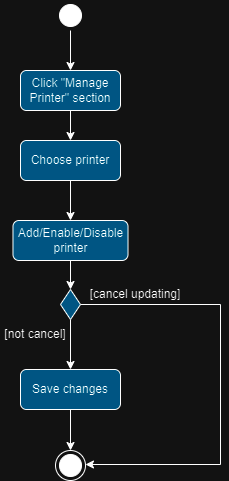

The diagram above was exported from draw.io. Its source (the exported page's mxGraphModel, read from the mxfile embedded in the PNG):
<mxGraphModel dx="1050" dy="573" grid="1" gridSize="10" guides="1" tooltips="1" connect="1" arrows="1" fold="1" page="1" pageScale="1" pageWidth="1169" pageHeight="1654" math="0" shadow="0">
  <root>
    <mxCell id="0" />
    <mxCell id="1" parent="0" />
    <mxCell id="TpFFb9b6ysQCDaMPmQFG-4" style="edgeStyle=orthogonalEdgeStyle;rounded=0;orthogonalLoop=1;jettySize=auto;html=1;exitX=0.5;exitY=1;exitDx=0;exitDy=0;entryX=0.5;entryY=0;entryDx=0;entryDy=0;" parent="1" source="I1Ic5lQCKesKy5WvOXpD-1" target="noLpKPTBAbBjOEYTTiME-1" edge="1">
      <mxGeometry relative="1" as="geometry" />
    </mxCell>
    <mxCell id="I1Ic5lQCKesKy5WvOXpD-1" value="" style="ellipse;html=1;shape=startState;fillColor=#000000;strokeColor=#000000;" parent="1" vertex="1">
      <mxGeometry x="130" y="70" width="30" height="30" as="geometry" />
    </mxCell>
    <mxCell id="TpFFb9b6ysQCDaMPmQFG-5" style="edgeStyle=orthogonalEdgeStyle;rounded=0;orthogonalLoop=1;jettySize=auto;html=1;exitX=0.5;exitY=1;exitDx=0;exitDy=0;entryX=0.5;entryY=0;entryDx=0;entryDy=0;" parent="1" source="noLpKPTBAbBjOEYTTiME-1" target="TpFFb9b6ysQCDaMPmQFG-1" edge="1">
      <mxGeometry relative="1" as="geometry" />
    </mxCell>
    <mxCell id="noLpKPTBAbBjOEYTTiME-1" value="Click &quot;Manage Printer&quot; section" style="rounded=1;whiteSpace=wrap;html=1;fillColor=#66d1ff;" parent="1" vertex="1">
      <mxGeometry x="95" y="140" width="100" height="40" as="geometry" />
    </mxCell>
    <mxCell id="TpFFb9b6ysQCDaMPmQFG-6" style="edgeStyle=orthogonalEdgeStyle;rounded=0;orthogonalLoop=1;jettySize=auto;html=1;exitX=0.5;exitY=1;exitDx=0;exitDy=0;entryX=0.5;entryY=0;entryDx=0;entryDy=0;" parent="1" source="TpFFb9b6ysQCDaMPmQFG-1" target="TpFFb9b6ysQCDaMPmQFG-2" edge="1">
      <mxGeometry relative="1" as="geometry" />
    </mxCell>
    <mxCell id="TpFFb9b6ysQCDaMPmQFG-1" value="Choose printer" style="rounded=1;whiteSpace=wrap;html=1;fillColor=#66d1ff;" parent="1" vertex="1">
      <mxGeometry x="95" y="210" width="100" height="40" as="geometry" />
    </mxCell>
    <mxCell id="DvoYR2kMOamibjyh90xU-9" style="edgeStyle=orthogonalEdgeStyle;rounded=0;orthogonalLoop=1;jettySize=auto;html=1;exitX=0.5;exitY=1;exitDx=0;exitDy=0;entryX=0.5;entryY=0;entryDx=0;entryDy=0;" parent="1" source="TpFFb9b6ysQCDaMPmQFG-2" target="DvoYR2kMOamibjyh90xU-4" edge="1">
      <mxGeometry relative="1" as="geometry" />
    </mxCell>
    <mxCell id="TpFFb9b6ysQCDaMPmQFG-2" value="Add/Enable/Disable&lt;br&gt;printer" style="rounded=1;whiteSpace=wrap;html=1;fillColor=#66d1ff;" parent="1" vertex="1">
      <mxGeometry x="87.5" y="290" width="115" height="40" as="geometry" />
    </mxCell>
    <mxCell id="DvoYR2kMOamibjyh90xU-1" value="" style="ellipse;html=1;shape=endState;fillColor=#000000;strokeColor=#000000;" parent="1" vertex="1">
      <mxGeometry x="130" y="520" width="30" height="30" as="geometry" />
    </mxCell>
    <mxCell id="DvoYR2kMOamibjyh90xU-2" style="edgeStyle=orthogonalEdgeStyle;rounded=0;orthogonalLoop=1;jettySize=auto;html=1;exitX=1;exitY=0.5;exitDx=0;exitDy=0;" parent="1" source="DvoYR2kMOamibjyh90xU-4" target="DvoYR2kMOamibjyh90xU-1" edge="1">
      <mxGeometry relative="1" as="geometry">
        <Array as="points">
          <mxPoint x="295" y="374" />
          <mxPoint x="295" y="534" />
        </Array>
        <mxPoint x="160" y="534" as="targetPoint" />
      </mxGeometry>
    </mxCell>
    <mxCell id="DvoYR2kMOamibjyh90xU-3" style="edgeStyle=orthogonalEdgeStyle;rounded=0;orthogonalLoop=1;jettySize=auto;html=1;exitX=0.5;exitY=1;exitDx=0;exitDy=0;entryX=0.5;entryY=0;entryDx=0;entryDy=0;" parent="1" source="DvoYR2kMOamibjyh90xU-4" target="DvoYR2kMOamibjyh90xU-6" edge="1">
      <mxGeometry relative="1" as="geometry" />
    </mxCell>
    <mxCell id="DvoYR2kMOamibjyh90xU-4" value="" style="rhombus;whiteSpace=wrap;html=1;fillColor=#66d1ff;" parent="1" vertex="1">
      <mxGeometry x="135" y="359" width="20" height="30" as="geometry" />
    </mxCell>
    <mxCell id="DvoYR2kMOamibjyh90xU-5" style="edgeStyle=orthogonalEdgeStyle;rounded=0;orthogonalLoop=1;jettySize=auto;html=1;exitX=0.5;exitY=1;exitDx=0;exitDy=0;" parent="1" source="DvoYR2kMOamibjyh90xU-6" target="DvoYR2kMOamibjyh90xU-1" edge="1">
      <mxGeometry relative="1" as="geometry">
        <mxPoint x="145" y="519" as="targetPoint" />
      </mxGeometry>
    </mxCell>
    <mxCell id="DvoYR2kMOamibjyh90xU-6" value="Save changes" style="rounded=1;whiteSpace=wrap;html=1;fillColor=#66d1ff;" parent="1" vertex="1">
      <mxGeometry x="95" y="439" width="100" height="40" as="geometry" />
    </mxCell>
    <mxCell id="DvoYR2kMOamibjyh90xU-7" value="[cancel updating]" style="text;html=1;strokeColor=none;fillColor=none;align=center;verticalAlign=middle;whiteSpace=wrap;rounded=0;" parent="1" vertex="1">
      <mxGeometry x="160" y="349" width="100" height="30" as="geometry" />
    </mxCell>
    <mxCell id="DvoYR2kMOamibjyh90xU-8" value="[not cancel]" style="text;html=1;strokeColor=none;fillColor=none;align=center;verticalAlign=middle;whiteSpace=wrap;rounded=0;" parent="1" vertex="1">
      <mxGeometry x="75" y="389" width="70" height="30" as="geometry" />
    </mxCell>
  </root>
</mxGraphModel>